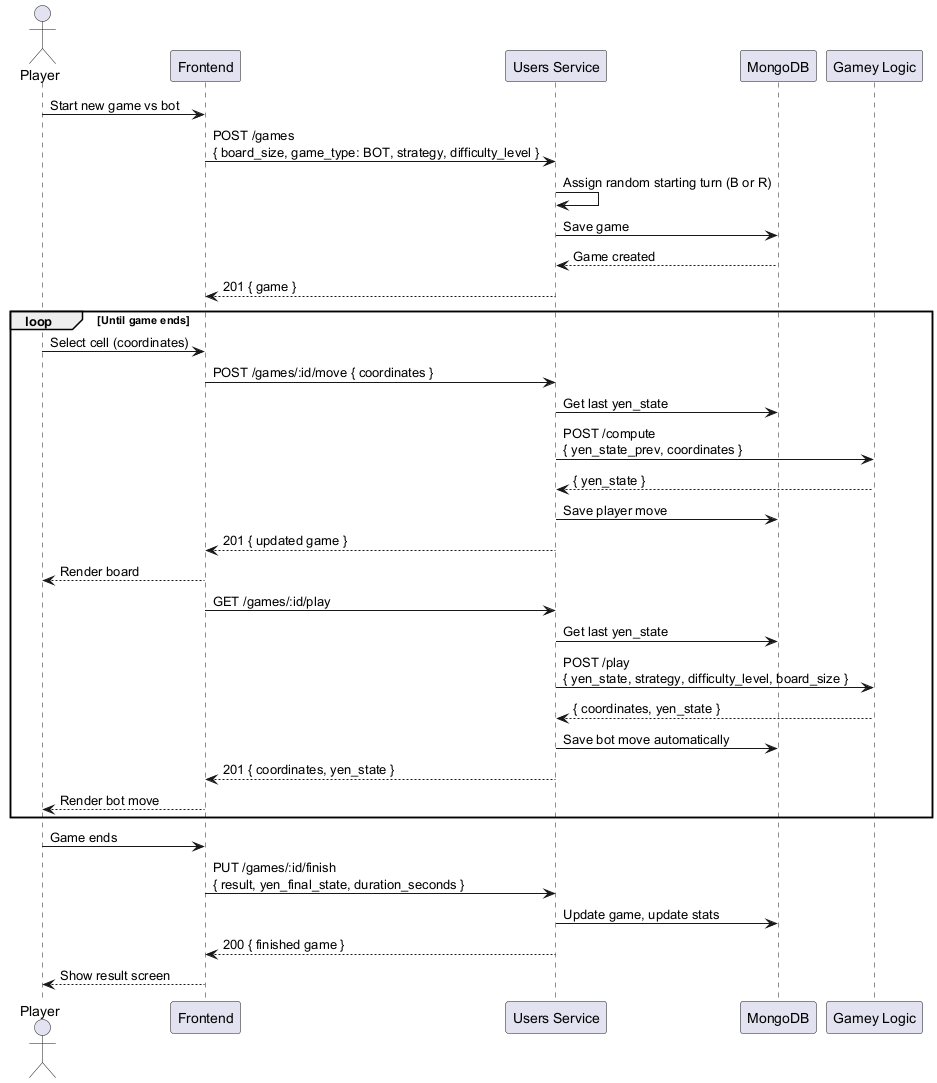

The diagram above was rendered by PlantUML. Its source (embedded in the PNG):
@startuml
actor Player
participant "Frontend" as FE
participant "Users Service" as USERS
participant "MongoDB" as DB
participant "Gamey Logic" as GAMEY

Player -> FE: Start new game vs bot
FE -> USERS: POST /games\n{ board_size, game_type: BOT, strategy, difficulty_level }
USERS -> USERS: Assign random starting turn (B or R)
USERS -> DB: Save game
DB --> USERS: Game created
USERS --> FE: 201 { game }

loop Until game ends
    Player -> FE: Select cell (coordinates)
    FE -> USERS: POST /games/:id/move { coordinates }
    USERS -> DB: Get last yen_state
    USERS -> GAMEY: POST /compute\n{ yen_state_prev, coordinates }
    GAMEY --> USERS: { yen_state }
    USERS -> DB: Save player move
    USERS --> FE: 201 { updated game }
    FE --> Player: Render board

    FE -> USERS: GET /games/:id/play
    USERS -> DB: Get last yen_state
    USERS -> GAMEY: POST /play\n{ yen_state, strategy, difficulty_level, board_size }
    GAMEY --> USERS: { coordinates, yen_state }
    USERS -> DB: Save bot move automatically
    USERS --> FE: 201 { coordinates, yen_state }
    FE --> Player: Render bot move
end

Player -> FE: Game ends
FE -> USERS: PUT /games/:id/finish\n{ result, yen_final_state, duration_seconds }
USERS -> DB: Update game, update stats
USERS --> FE: 200 { finished game }
FE --> Player: Show result screen
@enduml